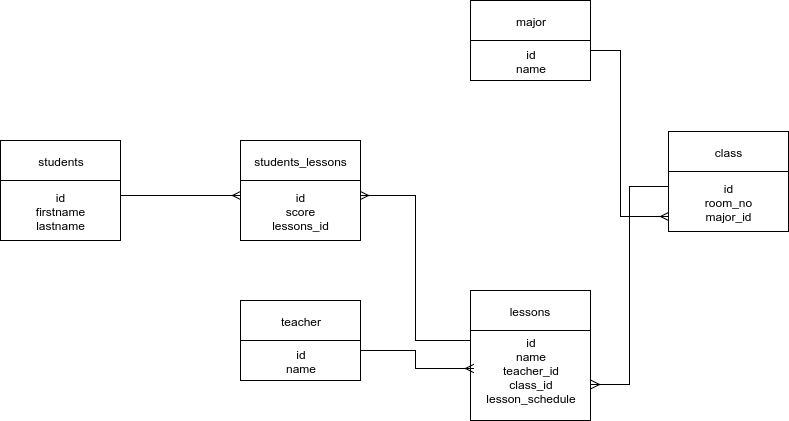

The diagram above was exported from draw.io. Its source (the exported page's mxGraphModel, read from the mxfile embedded in the PNG):
<mxGraphModel dx="1024" dy="488" grid="1" gridSize="10" guides="1" tooltips="1" connect="1" arrows="1" fold="1" page="1" pageScale="1" pageWidth="850" pageHeight="1100" background="#ffffff" math="0" shadow="0">
  <root>
    <mxCell id="0" />
    <mxCell id="1" parent="0" />
    <mxCell id="2" value="students" style="whiteSpace=wrap;html=1;" vertex="1" parent="1">
      <mxGeometry x="40" y="170" width="120" height="40" as="geometry" />
    </mxCell>
    <mxCell id="14" style="edgeStyle=orthogonalEdgeStyle;rounded=0;html=1;exitX=1;exitY=0.25;entryX=0;entryY=0.25;jettySize=auto;orthogonalLoop=1;endArrow=ERmany;endFill=0;" edge="1" parent="1" source="3" target="5">
      <mxGeometry relative="1" as="geometry" />
    </mxCell>
    <mxCell id="3" value="id&lt;div&gt;firstname&lt;/div&gt;&lt;div&gt;lastname&lt;/div&gt;" style="whiteSpace=wrap;html=1;" vertex="1" parent="1">
      <mxGeometry x="40" y="210" width="120" height="60" as="geometry" />
    </mxCell>
    <mxCell id="4" value="students_lessons" style="whiteSpace=wrap;html=1;" vertex="1" parent="1">
      <mxGeometry x="280" y="170" width="120" height="40" as="geometry" />
    </mxCell>
    <mxCell id="5" value="id&lt;div&gt;score&lt;/div&gt;&lt;div&gt;lessons_id&lt;/div&gt;" style="whiteSpace=wrap;html=1;" vertex="1" parent="1">
      <mxGeometry x="280" y="210" width="120" height="60" as="geometry" />
    </mxCell>
    <mxCell id="6" value="lessons" style="whiteSpace=wrap;html=1;" vertex="1" parent="1">
      <mxGeometry x="510" y="320" width="120" height="40" as="geometry" />
    </mxCell>
    <mxCell id="20" style="edgeStyle=orthogonalEdgeStyle;rounded=0;html=1;exitX=-0.008;exitY=0.111;entryX=1;entryY=0.25;endArrow=ERmany;endFill=0;jettySize=auto;orthogonalLoop=1;exitPerimeter=0;" edge="1" parent="1" source="7" target="5">
      <mxGeometry relative="1" as="geometry">
        <Array as="points">
          <mxPoint x="455" y="370" />
          <mxPoint x="455" y="225" />
        </Array>
      </mxGeometry>
    </mxCell>
    <mxCell id="7" value="id&lt;div&gt;name&lt;/div&gt;&lt;div&gt;teacher_id&lt;/div&gt;&lt;div&gt;class_id&lt;/div&gt;&lt;div&gt;lesson_schedule&lt;/div&gt;&lt;div&gt;&lt;br&gt;&lt;/div&gt;" style="whiteSpace=wrap;html=1;" vertex="1" parent="1">
      <mxGeometry x="510" y="360" width="120" height="90" as="geometry" />
    </mxCell>
    <mxCell id="8" value="class" style="whiteSpace=wrap;html=1;" vertex="1" parent="1">
      <mxGeometry x="708" y="161" width="120" height="40" as="geometry" />
    </mxCell>
    <mxCell id="21" style="edgeStyle=orthogonalEdgeStyle;rounded=0;html=1;exitX=0;exitY=0.25;entryX=1.008;entryY=0.6;entryPerimeter=0;endArrow=ERmany;endFill=0;jettySize=auto;orthogonalLoop=1;" edge="1" parent="1" source="9" target="7">
      <mxGeometry relative="1" as="geometry" />
    </mxCell>
    <mxCell id="9" value="id&lt;div&gt;room_no&lt;/div&gt;&lt;div&gt;major_id&lt;/div&gt;" style="whiteSpace=wrap;html=1;" vertex="1" parent="1">
      <mxGeometry x="708" y="201" width="120" height="60" as="geometry" />
    </mxCell>
    <mxCell id="10" value="major" style="whiteSpace=wrap;html=1;" vertex="1" parent="1">
      <mxGeometry x="510" y="30" width="120" height="40" as="geometry" />
    </mxCell>
    <mxCell id="16" style="edgeStyle=orthogonalEdgeStyle;rounded=0;html=1;exitX=1;exitY=0.25;entryX=0;entryY=0.75;endArrow=ERmany;endFill=0;jettySize=auto;orthogonalLoop=1;" edge="1" parent="1" source="11" target="9">
      <mxGeometry relative="1" as="geometry">
        <Array as="points">
          <mxPoint x="660" y="80" />
          <mxPoint x="660" y="246" />
        </Array>
      </mxGeometry>
    </mxCell>
    <mxCell id="11" value="id&lt;div&gt;name&lt;/div&gt;" style="whiteSpace=wrap;html=1;" vertex="1" parent="1">
      <mxGeometry x="510" y="70" width="120" height="40" as="geometry" />
    </mxCell>
    <mxCell id="12" value="teacher" style="whiteSpace=wrap;html=1;" vertex="1" parent="1">
      <mxGeometry x="280" y="330" width="120" height="40" as="geometry" />
    </mxCell>
    <mxCell id="19" style="edgeStyle=orthogonalEdgeStyle;rounded=0;html=1;exitX=1;exitY=0.25;endArrow=ERmany;endFill=0;jettySize=auto;orthogonalLoop=1;entryX=0.025;entryY=0.422;entryPerimeter=0;" edge="1" parent="1" source="13" target="7">
      <mxGeometry relative="1" as="geometry">
        <Array as="points">
          <mxPoint x="455" y="380" />
          <mxPoint x="455" y="398" />
        </Array>
      </mxGeometry>
    </mxCell>
    <mxCell id="13" value="id&lt;div&gt;name&lt;/div&gt;" style="whiteSpace=wrap;html=1;" vertex="1" parent="1">
      <mxGeometry x="280" y="370" width="120" height="40" as="geometry" />
    </mxCell>
  </root>
</mxGraphModel>